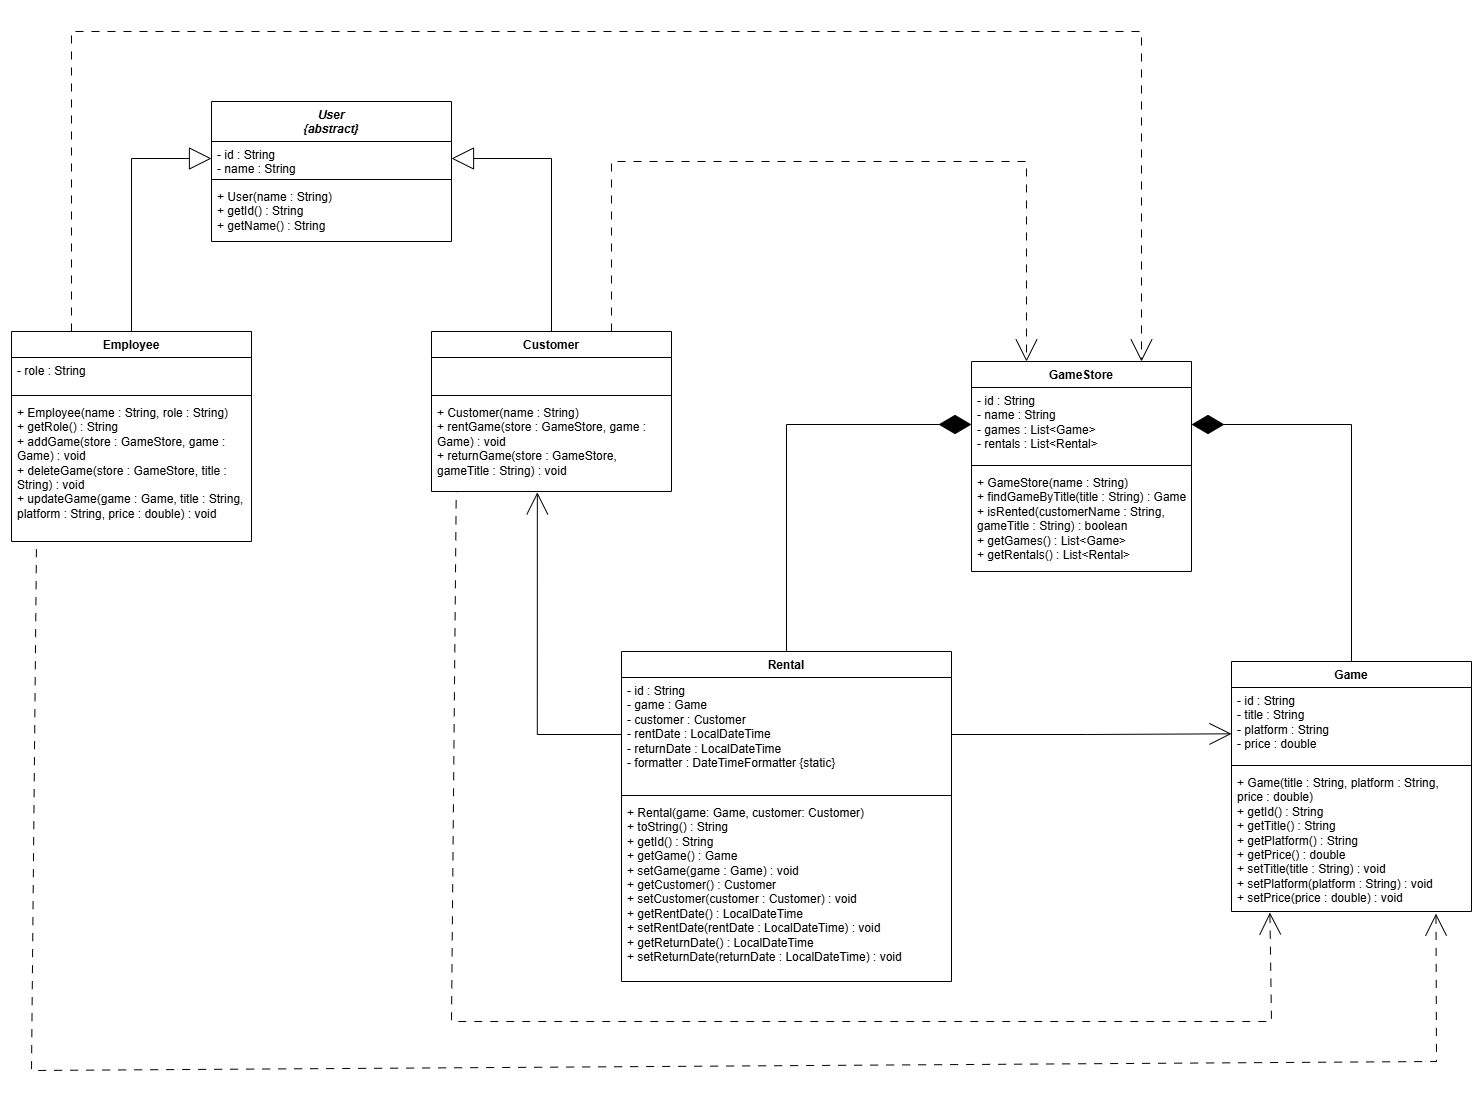

The diagram above was exported from draw.io. Its source (the exported page's mxGraphModel, read from the mxfile embedded in the PNG):
<mxGraphModel dx="3202" dy="2071" grid="1" gridSize="10" guides="1" tooltips="1" connect="1" arrows="1" fold="1" page="1" pageScale="1" pageWidth="827" pageHeight="1169" math="0" shadow="0">
  <root>
    <mxCell id="0" />
    <mxCell id="1" parent="0" />
    <mxCell id="pLT3fwL6s5kAysabpQzD-34" parent="1" style="swimlane;fontStyle=1;align=center;verticalAlign=top;childLayout=stackLayout;horizontal=1;startSize=26;horizontalStack=0;resizeParent=1;resizeParentMax=0;resizeLast=0;collapsible=1;marginBottom=0;whiteSpace=wrap;html=1;" value="GameStore" vertex="1">
      <mxGeometry height="210" width="220" x="60" y="100" as="geometry" />
    </mxCell>
    <mxCell id="pLT3fwL6s5kAysabpQzD-35" parent="pLT3fwL6s5kAysabpQzD-34" style="text;strokeColor=none;fillColor=none;align=left;verticalAlign=top;spacingLeft=4;spacingRight=4;overflow=hidden;rotatable=0;points=[[0,0.5],[1,0.5]];portConstraint=eastwest;whiteSpace=wrap;html=1;" value="- id : String&lt;br&gt;- name : String&lt;br&gt;- games : List&amp;lt;Game&amp;gt;&lt;br&gt;- rentals : List&amp;lt;Rental&amp;gt;" vertex="1">
      <mxGeometry height="74" width="220" y="26" as="geometry" />
    </mxCell>
    <mxCell id="pLT3fwL6s5kAysabpQzD-36" parent="pLT3fwL6s5kAysabpQzD-34" style="line;strokeWidth=1;fillColor=none;align=left;verticalAlign=middle;spacingTop=-1;spacingLeft=3;spacingRight=3;rotatable=0;labelPosition=right;points=[];portConstraint=eastwest;strokeColor=inherit;" value="" vertex="1">
      <mxGeometry height="8" width="220" y="100" as="geometry" />
    </mxCell>
    <mxCell id="pLT3fwL6s5kAysabpQzD-37" parent="pLT3fwL6s5kAysabpQzD-34" style="text;strokeColor=none;fillColor=none;align=left;verticalAlign=top;spacingLeft=4;spacingRight=4;overflow=hidden;rotatable=0;points=[[0,0.5],[1,0.5]];portConstraint=eastwest;whiteSpace=wrap;html=1;" value="+ GameStore(name : String)&lt;br&gt;+ findGameByTitle(title : String) : Game&lt;br&gt;+ isRented(customerName : String, gameTitle : String) : boolean&lt;br&gt;+ getGames() : List&amp;lt;Game&amp;gt;&lt;br&gt;+ getRentals() : List&amp;lt;Rental&amp;gt;" vertex="1">
      <mxGeometry height="102" width="220" y="108" as="geometry" />
    </mxCell>
    <mxCell id="pLT3fwL6s5kAysabpQzD-38" parent="1" style="swimlane;fontStyle=1;align=center;verticalAlign=top;childLayout=stackLayout;horizontal=1;startSize=26;horizontalStack=0;resizeParent=1;resizeParentMax=0;resizeLast=0;collapsible=1;marginBottom=0;whiteSpace=wrap;html=1;" value="Game" vertex="1">
      <mxGeometry height="250" width="240" x="320" y="400" as="geometry" />
    </mxCell>
    <mxCell id="pLT3fwL6s5kAysabpQzD-39" parent="pLT3fwL6s5kAysabpQzD-38" style="text;strokeColor=none;fillColor=none;align=left;verticalAlign=top;spacingLeft=4;spacingRight=4;overflow=hidden;rotatable=0;points=[[0,0.5],[1,0.5]];portConstraint=eastwest;whiteSpace=wrap;html=1;" value="- id : String&lt;br&gt;- title : String&lt;br&gt;- platform : String&lt;br&gt;- price : double" vertex="1">
      <mxGeometry height="74" width="240" y="26" as="geometry" />
    </mxCell>
    <mxCell id="pLT3fwL6s5kAysabpQzD-40" parent="pLT3fwL6s5kAysabpQzD-38" style="line;strokeWidth=1;fillColor=none;align=left;verticalAlign=middle;spacingTop=-1;spacingLeft=3;spacingRight=3;rotatable=0;labelPosition=right;points=[];portConstraint=eastwest;strokeColor=inherit;" value="" vertex="1">
      <mxGeometry height="8" width="240" y="100" as="geometry" />
    </mxCell>
    <mxCell id="pLT3fwL6s5kAysabpQzD-41" parent="pLT3fwL6s5kAysabpQzD-38" style="text;strokeColor=none;fillColor=none;align=left;verticalAlign=top;spacingLeft=4;spacingRight=4;overflow=hidden;rotatable=0;points=[[0,0.5],[1,0.5]];portConstraint=eastwest;whiteSpace=wrap;html=1;" value="+ Game(title : String, platform : String, price : double)&lt;br&gt;+ getId() : String&lt;br&gt;+ getTitle() : String&lt;br&gt;+ getPlatform() : String&lt;br&gt;+ getPrice() : double&lt;br&gt;+ setTitle(title : String) : void&lt;br&gt;+ setPlatform(platform : String) : void&lt;br&gt;+ setPrice(price : double) : void" vertex="1">
      <mxGeometry height="142" width="240" y="108" as="geometry" />
    </mxCell>
    <mxCell id="pLT3fwL6s5kAysabpQzD-42" parent="1" style="swimlane;fontStyle=1;align=center;verticalAlign=top;childLayout=stackLayout;horizontal=1;startSize=26;horizontalStack=0;resizeParent=1;resizeParentMax=0;resizeLast=0;collapsible=1;marginBottom=0;whiteSpace=wrap;html=1;" value="Rental" vertex="1">
      <mxGeometry height="330" width="330" x="-290" y="390" as="geometry" />
    </mxCell>
    <mxCell id="pLT3fwL6s5kAysabpQzD-43" parent="pLT3fwL6s5kAysabpQzD-42" style="text;strokeColor=none;fillColor=none;align=left;verticalAlign=top;spacingLeft=4;spacingRight=4;overflow=hidden;rotatable=0;points=[[0,0.5],[1,0.5]];portConstraint=eastwest;whiteSpace=wrap;html=1;" value="- id : String&lt;br&gt;- game : Game&lt;br&gt;- customer : Customer&lt;br&gt;- rentDate : LocalDateTime&lt;br&gt;- returnDate : LocalDateTime&lt;br&gt;- formatter : DateTimeFormatter {static}" vertex="1">
      <mxGeometry height="114" width="330" y="26" as="geometry" />
    </mxCell>
    <mxCell id="pLT3fwL6s5kAysabpQzD-44" parent="pLT3fwL6s5kAysabpQzD-42" style="line;strokeWidth=1;fillColor=none;align=left;verticalAlign=middle;spacingTop=-1;spacingLeft=3;spacingRight=3;rotatable=0;labelPosition=right;points=[];portConstraint=eastwest;strokeColor=inherit;" value="" vertex="1">
      <mxGeometry height="8" width="330" y="140" as="geometry" />
    </mxCell>
    <mxCell id="pLT3fwL6s5kAysabpQzD-45" parent="pLT3fwL6s5kAysabpQzD-42" style="text;strokeColor=none;fillColor=none;align=left;verticalAlign=top;spacingLeft=4;spacingRight=4;overflow=hidden;rotatable=0;points=[[0,0.5],[1,0.5]];portConstraint=eastwest;whiteSpace=wrap;html=1;" value="+ Rental(game: Game, customer: Customer)&lt;br&gt;+ toString() : String&lt;br&gt;+ getId() : String&lt;br&gt;+ getGame() : Game&lt;br&gt;+ setGame(game : Game) : void&lt;br&gt;+ getCustomer() : Customer&lt;br&gt;+ setCustomer(customer : Customer) : void&lt;br&gt;+ getRentDate() : LocalDateTime&lt;br&gt;+ setRentDate(rentDate : LocalDateTime) : void&lt;br&gt;+ getReturnDate() : LocalDateTime&lt;br&gt;+ setReturnDate(returnDate : LocalDateTime) : void" vertex="1">
      <mxGeometry height="182" width="330" y="148" as="geometry" />
    </mxCell>
    <mxCell id="pLT3fwL6s5kAysabpQzD-60" edge="1" parent="1" source="pLT3fwL6s5kAysabpQzD-46" style="edgeStyle=orthogonalEdgeStyle;rounded=0;orthogonalLoop=1;jettySize=auto;html=1;exitX=0.5;exitY=0;exitDx=0;exitDy=0;entryX=0;entryY=0.5;entryDx=0;entryDy=0;endArrow=block;endFill=0;endSize=20;" target="pLT3fwL6s5kAysabpQzD-56">
      <mxGeometry relative="1" as="geometry" />
    </mxCell>
    <mxCell id="pLT3fwL6s5kAysabpQzD-66" edge="1" parent="1" source="pLT3fwL6s5kAysabpQzD-46" style="edgeStyle=orthogonalEdgeStyle;rounded=0;orthogonalLoop=1;jettySize=auto;html=1;exitX=0.25;exitY=0;exitDx=0;exitDy=0;dashed=1;dashPattern=8 8;endSize=20;endArrow=open;endFill=0;">
      <mxGeometry relative="1" as="geometry">
        <Array as="points">
          <mxPoint x="-840" y="-230" />
          <mxPoint x="230" y="-230" />
          <mxPoint x="230" y="100" />
        </Array>
        <mxPoint x="230" y="100" as="targetPoint" />
      </mxGeometry>
    </mxCell>
    <mxCell id="pLT3fwL6s5kAysabpQzD-46" parent="1" style="swimlane;fontStyle=1;align=center;verticalAlign=top;childLayout=stackLayout;horizontal=1;startSize=26;horizontalStack=0;resizeParent=1;resizeParentMax=0;resizeLast=0;collapsible=1;marginBottom=0;whiteSpace=wrap;html=1;" value="Employee" vertex="1">
      <mxGeometry height="210" width="240" x="-900" y="70" as="geometry" />
    </mxCell>
    <mxCell id="pLT3fwL6s5kAysabpQzD-47" parent="pLT3fwL6s5kAysabpQzD-46" style="text;strokeColor=none;fillColor=none;align=left;verticalAlign=top;spacingLeft=4;spacingRight=4;overflow=hidden;rotatable=0;points=[[0,0.5],[1,0.5]];portConstraint=eastwest;whiteSpace=wrap;html=1;" value="- role : String" vertex="1">
      <mxGeometry height="34" width="240" y="26" as="geometry" />
    </mxCell>
    <mxCell id="pLT3fwL6s5kAysabpQzD-48" parent="pLT3fwL6s5kAysabpQzD-46" style="line;strokeWidth=1;fillColor=none;align=left;verticalAlign=middle;spacingTop=-1;spacingLeft=3;spacingRight=3;rotatable=0;labelPosition=right;points=[];portConstraint=eastwest;strokeColor=inherit;" value="" vertex="1">
      <mxGeometry height="8" width="240" y="60" as="geometry" />
    </mxCell>
    <mxCell id="pLT3fwL6s5kAysabpQzD-49" parent="pLT3fwL6s5kAysabpQzD-46" style="text;strokeColor=none;fillColor=none;align=left;verticalAlign=top;spacingLeft=4;spacingRight=4;overflow=hidden;rotatable=0;points=[[0,0.5],[1,0.5]];portConstraint=eastwest;whiteSpace=wrap;html=1;" value="+ Employee(name : String, role : String)&lt;br&gt;+ getRole() : String&lt;br&gt;+ addGame(store : GameStore, game : Game) : void&lt;br&gt;+ deleteGame(store : GameStore, title : String) : void&lt;br&gt;+ updateGame(game : Game, title : String, platform : String, price : double) : void" vertex="1">
      <mxGeometry height="142" width="240" y="68" as="geometry" />
    </mxCell>
    <mxCell id="pLT3fwL6s5kAysabpQzD-59" edge="1" parent="1" source="pLT3fwL6s5kAysabpQzD-50" style="edgeStyle=orthogonalEdgeStyle;rounded=0;orthogonalLoop=1;jettySize=auto;html=1;exitX=0.5;exitY=0;exitDx=0;exitDy=0;entryX=1;entryY=0.5;entryDx=0;entryDy=0;endSize=20;endArrow=block;endFill=0;" target="pLT3fwL6s5kAysabpQzD-56">
      <mxGeometry relative="1" as="geometry" />
    </mxCell>
    <mxCell id="pLT3fwL6s5kAysabpQzD-67" edge="1" parent="1" source="pLT3fwL6s5kAysabpQzD-50" style="edgeStyle=orthogonalEdgeStyle;rounded=0;orthogonalLoop=1;jettySize=auto;html=1;exitX=0.75;exitY=0;exitDx=0;exitDy=0;entryX=0.25;entryY=0;entryDx=0;entryDy=0;dashed=1;dashPattern=8 8;endArrow=open;endFill=0;endSize=20;" target="pLT3fwL6s5kAysabpQzD-34">
      <mxGeometry relative="1" as="geometry">
        <Array as="points">
          <mxPoint x="-300" y="-100" />
          <mxPoint x="115" y="-100" />
        </Array>
      </mxGeometry>
    </mxCell>
    <mxCell id="pLT3fwL6s5kAysabpQzD-50" parent="1" style="swimlane;fontStyle=1;align=center;verticalAlign=top;childLayout=stackLayout;horizontal=1;startSize=26;horizontalStack=0;resizeParent=1;resizeParentMax=0;resizeLast=0;collapsible=1;marginBottom=0;whiteSpace=wrap;html=1;" value="Customer" vertex="1">
      <mxGeometry height="160" width="240" x="-480" y="70" as="geometry" />
    </mxCell>
    <mxCell id="pLT3fwL6s5kAysabpQzD-51" parent="pLT3fwL6s5kAysabpQzD-50" style="text;strokeColor=none;fillColor=none;align=left;verticalAlign=top;spacingLeft=4;spacingRight=4;overflow=hidden;rotatable=0;points=[[0,0.5],[1,0.5]];portConstraint=eastwest;whiteSpace=wrap;html=1;" value="&lt;div&gt;&lt;br&gt;&lt;/div&gt;&lt;div&gt;&lt;br&gt;&lt;/div&gt;" vertex="1">
      <mxGeometry height="34" width="240" y="26" as="geometry" />
    </mxCell>
    <mxCell id="pLT3fwL6s5kAysabpQzD-52" parent="pLT3fwL6s5kAysabpQzD-50" style="line;strokeWidth=1;fillColor=none;align=left;verticalAlign=middle;spacingTop=-1;spacingLeft=3;spacingRight=3;rotatable=0;labelPosition=right;points=[];portConstraint=eastwest;strokeColor=inherit;" value="" vertex="1">
      <mxGeometry height="8" width="240" y="60" as="geometry" />
    </mxCell>
    <mxCell id="pLT3fwL6s5kAysabpQzD-53" parent="pLT3fwL6s5kAysabpQzD-50" style="text;strokeColor=none;fillColor=none;align=left;verticalAlign=top;spacingLeft=4;spacingRight=4;overflow=hidden;rotatable=0;points=[[0,0.5],[1,0.5]];portConstraint=eastwest;whiteSpace=wrap;html=1;" value="+ Customer(name : String)&lt;br&gt;+ rentGame(store : GameStore, game : Game) : void&lt;br&gt;+ returnGame(store : GameStore, gameTitle : String) : void" vertex="1">
      <mxGeometry height="92" width="240" y="68" as="geometry" />
    </mxCell>
    <mxCell id="pLT3fwL6s5kAysabpQzD-55" parent="1" style="swimlane;fontStyle=1;align=center;verticalAlign=top;childLayout=stackLayout;horizontal=1;startSize=40;horizontalStack=0;resizeParent=1;resizeParentMax=0;resizeLast=0;collapsible=1;marginBottom=0;whiteSpace=wrap;html=1;" value="&lt;i&gt;User&lt;/i&gt;&lt;div&gt;&lt;i&gt;{abstract}&lt;/i&gt;&lt;/div&gt;" vertex="1">
      <mxGeometry height="140" width="240" x="-700" y="-160" as="geometry" />
    </mxCell>
    <mxCell id="pLT3fwL6s5kAysabpQzD-56" parent="pLT3fwL6s5kAysabpQzD-55" style="text;strokeColor=none;fillColor=none;align=left;verticalAlign=top;spacingLeft=4;spacingRight=4;overflow=hidden;rotatable=0;points=[[0,0.5],[1,0.5]];portConstraint=eastwest;whiteSpace=wrap;html=1;" value="- id : String&lt;br&gt;- name : String" vertex="1">
      <mxGeometry height="34" width="240" y="40" as="geometry" />
    </mxCell>
    <mxCell id="pLT3fwL6s5kAysabpQzD-57" parent="pLT3fwL6s5kAysabpQzD-55" style="line;strokeWidth=1;fillColor=none;align=left;verticalAlign=middle;spacingTop=-1;spacingLeft=3;spacingRight=3;rotatable=0;labelPosition=right;points=[];portConstraint=eastwest;strokeColor=inherit;" value="" vertex="1">
      <mxGeometry height="8" width="240" y="74" as="geometry" />
    </mxCell>
    <mxCell id="pLT3fwL6s5kAysabpQzD-58" parent="pLT3fwL6s5kAysabpQzD-55" style="text;strokeColor=none;fillColor=none;align=left;verticalAlign=top;spacingLeft=4;spacingRight=4;overflow=hidden;rotatable=0;points=[[0,0.5],[1,0.5]];portConstraint=eastwest;whiteSpace=wrap;html=1;" value="+ User(name : String)&lt;br&gt;+ getId() : String&lt;br&gt;+ getName() : String" vertex="1">
      <mxGeometry height="58" width="240" y="82" as="geometry" />
    </mxCell>
    <mxCell id="pLT3fwL6s5kAysabpQzD-61" edge="1" parent="1" source="pLT3fwL6s5kAysabpQzD-35" style="edgeStyle=orthogonalEdgeStyle;rounded=0;orthogonalLoop=1;jettySize=auto;html=1;exitX=1;exitY=0.5;exitDx=0;exitDy=0;entryX=0.5;entryY=0;entryDx=0;entryDy=0;endArrow=none;endFill=0;startArrow=diamondThin;startFill=1;startSize=30;" target="pLT3fwL6s5kAysabpQzD-38">
      <mxGeometry relative="1" as="geometry" />
    </mxCell>
    <mxCell id="pLT3fwL6s5kAysabpQzD-62" edge="1" parent="1" source="pLT3fwL6s5kAysabpQzD-35" style="edgeStyle=orthogonalEdgeStyle;rounded=0;orthogonalLoop=1;jettySize=auto;html=1;exitX=0;exitY=0.5;exitDx=0;exitDy=0;entryX=0.5;entryY=0;entryDx=0;entryDy=0;startArrow=diamondThin;startFill=1;endArrow=none;endFill=0;startSize=30;" target="pLT3fwL6s5kAysabpQzD-42">
      <mxGeometry relative="1" as="geometry" />
    </mxCell>
    <mxCell id="pLT3fwL6s5kAysabpQzD-63" edge="1" parent="1" source="pLT3fwL6s5kAysabpQzD-43" style="edgeStyle=orthogonalEdgeStyle;rounded=0;orthogonalLoop=1;jettySize=auto;html=1;exitX=0;exitY=0.5;exitDx=0;exitDy=0;entryX=0.441;entryY=1.009;entryDx=0;entryDy=0;entryPerimeter=0;endSize=20;endArrow=open;endFill=0;" target="pLT3fwL6s5kAysabpQzD-53">
      <mxGeometry relative="1" as="geometry" />
    </mxCell>
    <mxCell id="pLT3fwL6s5kAysabpQzD-65" edge="1" parent="1" source="pLT3fwL6s5kAysabpQzD-43" style="edgeStyle=orthogonalEdgeStyle;rounded=0;orthogonalLoop=1;jettySize=auto;html=1;exitX=1;exitY=0.5;exitDx=0;exitDy=0;entryX=0;entryY=0.626;entryDx=0;entryDy=0;entryPerimeter=0;endSize=20;endArrow=open;endFill=0;" target="pLT3fwL6s5kAysabpQzD-39">
      <mxGeometry relative="1" as="geometry" />
    </mxCell>
    <mxCell id="pLT3fwL6s5kAysabpQzD-68" edge="1" parent="1" source="pLT3fwL6s5kAysabpQzD-41" style="endArrow=none;html=1;rounded=0;exitX=0.16;exitY=1.007;exitDx=0;exitDy=0;exitPerimeter=0;entryX=0.103;entryY=1.006;entryDx=0;entryDy=0;entryPerimeter=0;endFill=0;startArrow=open;startFill=0;startSize=20;dashed=1;dashPattern=8 8;" target="pLT3fwL6s5kAysabpQzD-53" value="">
      <mxGeometry height="50" relative="1" width="50" as="geometry">
        <Array as="points">
          <mxPoint x="360" y="760" />
          <mxPoint x="-460" y="760" />
        </Array>
        <mxPoint x="352.6399999999999" y="749.6820000000002" as="sourcePoint" />
        <mxPoint x="-451.44000000000005" y="330.00000000000006" as="targetPoint" />
      </mxGeometry>
    </mxCell>
    <mxCell id="pLT3fwL6s5kAysabpQzD-69" edge="1" parent="1" source="pLT3fwL6s5kAysabpQzD-41" style="endArrow=none;html=1;rounded=0;exitX=0.852;exitY=1.015;exitDx=0;exitDy=0;exitPerimeter=0;entryX=0.103;entryY=1.006;entryDx=0;entryDy=0;entryPerimeter=0;endFill=0;startArrow=open;startFill=0;startSize=20;dashed=1;dashPattern=8 8;" value="">
      <mxGeometry height="50" relative="1" width="50" as="geometry">
        <Array as="points">
          <mxPoint x="525" y="800" />
          <mxPoint x="-880" y="809" />
        </Array>
        <mxPoint x="-62" y="700" as="sourcePoint" />
        <mxPoint x="-875" y="280" as="targetPoint" />
      </mxGeometry>
    </mxCell>
  </root>
</mxGraphModel>